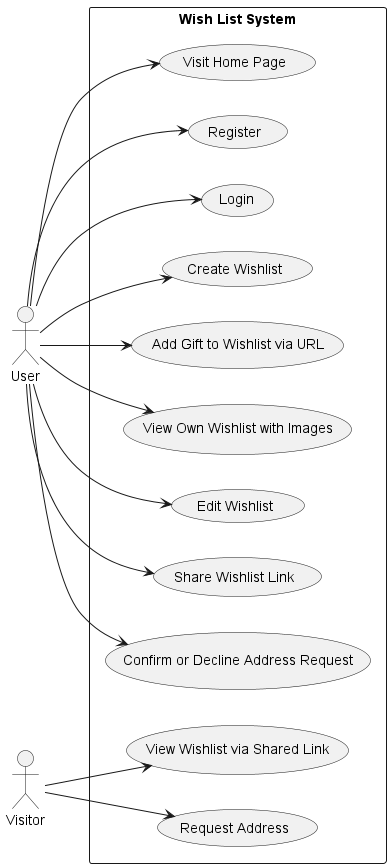

The diagram above was rendered by PlantUML. Its source (embedded in the PNG):
@startuml
left to right direction
actor User
actor Visitor

rectangle "Wish List System" {
    User --> (Visit Home Page)
    User --> (Register)
    User --> (Login)
    User --> (Create Wishlist)
    User --> (Add Gift to Wishlist via URL)
    User --> (View Own Wishlist with Images)
    User --> (Edit Wishlist)
    User --> (Share Wishlist Link)
    User --> (Confirm or Decline Address Request)

    Visitor --> (View Wishlist via Shared Link)
    Visitor --> (Request Address)
}
@enduml